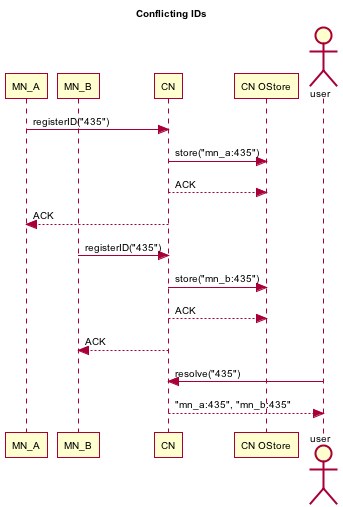

The diagram above was rendered by PlantUML. Its source (embedded in the PNG):
@startuml images/resolve-conflict.png
skinparam activityFontColor black
skinparam activityFontSize 10
skinparam activityFontName arial
skinparam activityArrowFontColor black
skinparam activityArrowFontSize 10
skinparam activityArrowFontName arial
skinparam classArrowFontColor black
skinparam classArrowFontSize 10
skinparam classArrowFontName arial
skinparam classAttributeFontColor black
skinparam classAttributeFontSize 10
skinparam classAttributeFontName arial
skinparam classFontColor black
skinparam classFontSize 10
skinparam classFontName arial
skinparam componentFontColor black
skinparam componentFontSize 10
skinparam componentFontName arial
skinparam componentArrowFontColor black
skinparam componentArrowFontSize 10
skinparam componentArrowFontName arial
skinparam noteFontColor black
skinparam noteFontSize 10
skinparam noteFontName arial
skinparam packageFontColor black
skinparam packageFontSize 10
skinparam packageFontName arial
skinparam sequenceActorFontColor black
skinparam sequenceActorFontSize 10
skinparam sequenceActorFontName arial
skinparam sequenceArrowFontColor black
skinparam sequenceArrowFontSize 10
skinparam sequenceArrowFontName arial
skinparam sequenceGroupingFontColor black
skinparam sequenceGroupingFontSize 10
skinparam sequenceGroupingFontName arial
skinparam sequenceGroupingHeaderFontColor black
skinparam sequenceGroupingHeaderFontSize 10
skinparam sequenceGroupingHeaderFontName arial
skinparam sequenceParticipantFontColor black
skinparam sequenceParticipantFontSize 10
skinparam sequenceParticipantFontName arial
skinparam sequenceTitleFontColor black
skinparam sequenceTitleFontSize 10
skinparam sequenceTitleFontName arial
skinparam titleFontColor black
skinparam titleFontSize 10
skinparam titleFontName arial
skinparam usecaseFontColor black
skinparam usecaseFontSize 7
skinparam usecaseFontName arial
skinparam usecaseActorFontColor black
skinparam usecaseActorFontSize 7
skinparam usecaseActorFontName arial
skinparam usecaseArrowFontColor black
skinparam usecaseArrowFontSize 7
skinparam usecaseArrowFontName arial
title Conflicting IDs
participant "MN_A" as mn_a
participant "MN_B" as mn_b
participant "CN" as cn
participant "CN OStore" as cn_os

mn_a -> cn: registerID("435")
cn -> cn_os: store("mn_a:435")
cn_os <-- cn: ACK
mn_a <-- cn: ACK

mn_b -> cn: registerID("435")
cn -> cn_os: store("mn_b:435")
cn_os <-- cn: ACK
mn_b <-- cn: ACK

actor user
user -> cn: resolve("435")
user <-- cn: "mn_a:435", "mn_b:435"
@enduml